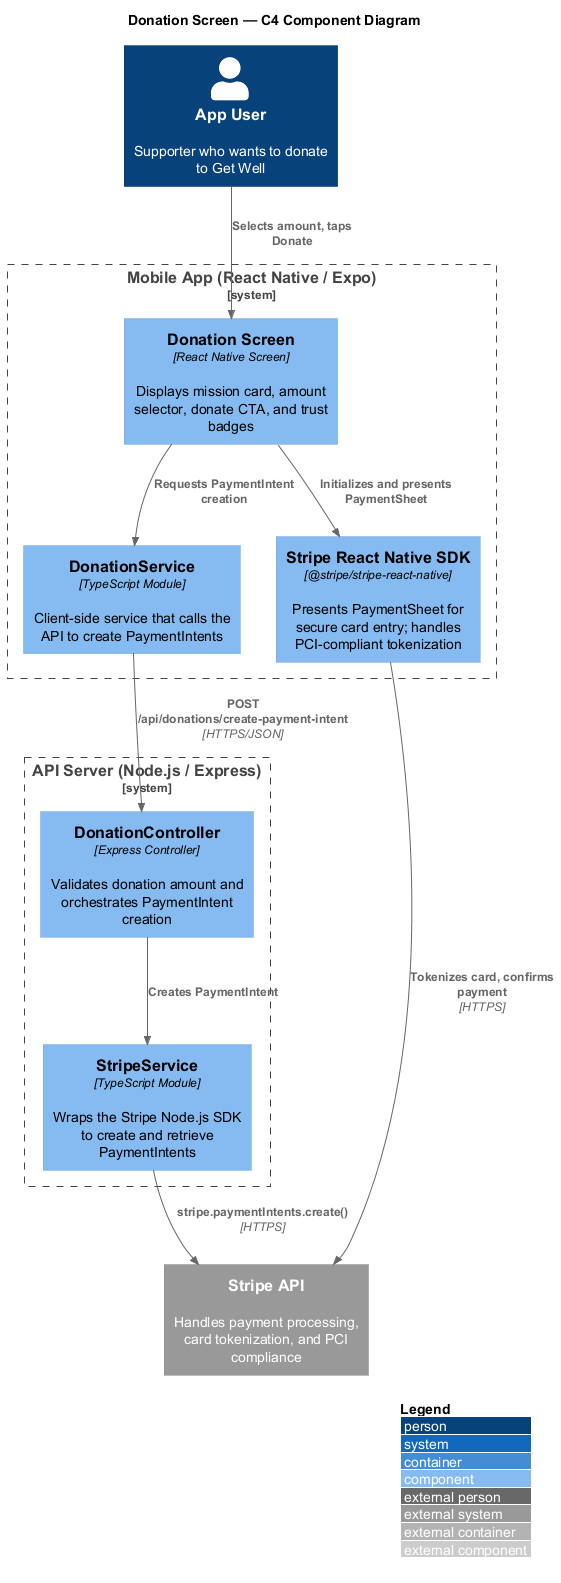

The diagram above was rendered by PlantUML. Its source (embedded in the PNG):
@startuml
scale max 1024 width
!include https://raw.githubusercontent.com/plantuml-stdlib/C4-PlantUML/master/C4_Component.puml

LAYOUT_WITH_LEGEND()

title Donation Screen — C4 Component Diagram

Person(user, "App User", "Supporter who wants to donate to Get Well")

System_Boundary(mobile, "Mobile App (React Native / Expo)") {
  Component(donationScreen, "Donation Screen", "React Native Screen", "Displays mission card, amount selector, donate CTA, and trust badges")
  Component(stripeSDK, "Stripe React Native SDK", "@stripe/stripe-react-native", "Presents PaymentSheet for secure card entry; handles PCI-compliant tokenization")
  Component(donationService, "DonationService", "TypeScript Module", "Client-side service that calls the API to create PaymentIntents")
}

System_Boundary(server, "API Server (Node.js / Express)") {
  Component(donationController, "DonationController", "Express Controller", "Validates donation amount and orchestrates PaymentIntent creation")
  Component(stripeService, "StripeService", "TypeScript Module", "Wraps the Stripe Node.js SDK to create and retrieve PaymentIntents")
}

System_Ext(stripeAPI, "Stripe API", "Handles payment processing, card tokenization, and PCI compliance")

Rel(user, donationScreen, "Selects amount, taps Donate")
Rel(donationScreen, donationService, "Requests PaymentIntent creation")
Rel(donationScreen, stripeSDK, "Initializes and presents PaymentSheet")
Rel(donationService, donationController, "POST /api/donations/create-payment-intent", "HTTPS/JSON")
Rel(donationController, stripeService, "Creates PaymentIntent")
Rel(stripeService, stripeAPI, "stripe.paymentIntents.create()", "HTTPS")
Rel(stripeSDK, stripeAPI, "Tokenizes card, confirms payment", "HTTPS")

@enduml